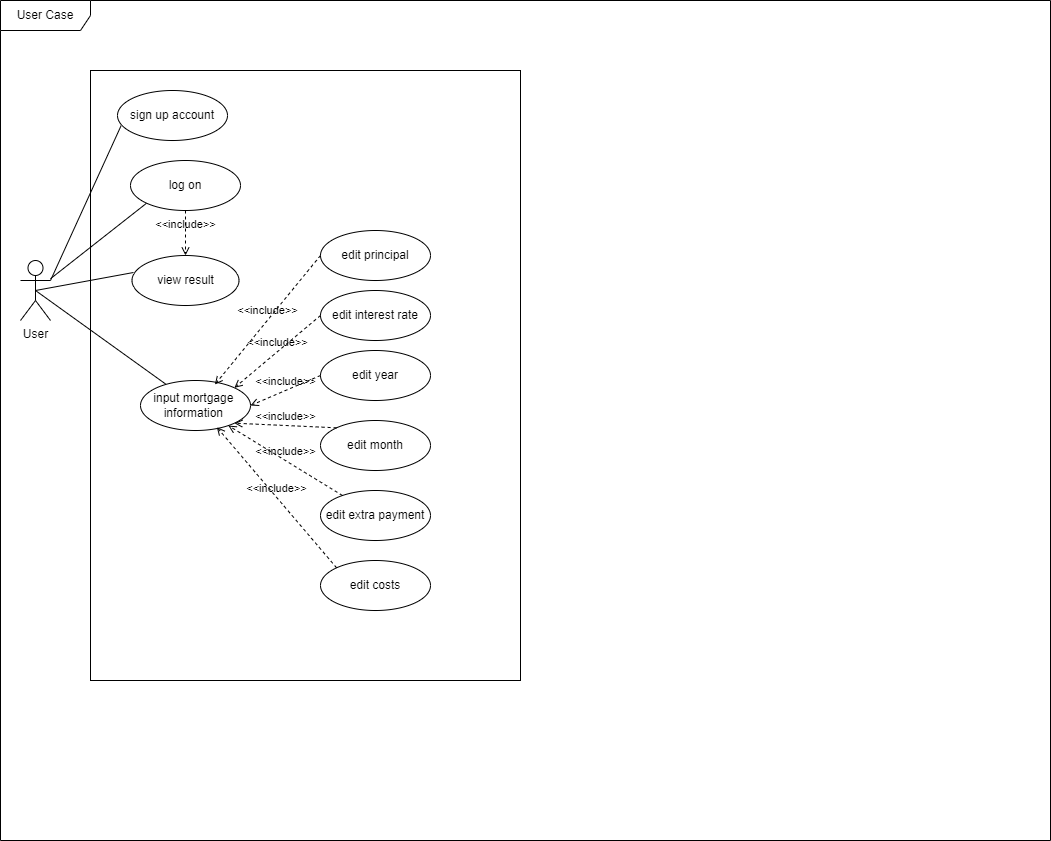

The diagram above was exported from draw.io. Its source (the exported page's mxGraphModel, read from the mxfile embedded in the PNG):
<mxGraphModel dx="898" dy="535" grid="1" gridSize="10" guides="1" tooltips="1" connect="1" arrows="1" fold="1" page="1" pageScale="1" pageWidth="850" pageHeight="1100" math="0" shadow="0">
  <root>
    <mxCell id="0" />
    <mxCell id="1" parent="0" />
    <mxCell id="JgrPEQfI-AKCmVWHXm03-4" value="" style="rounded=0;whiteSpace=wrap;html=1;" parent="1" vertex="1">
      <mxGeometry x="190" y="100" width="430" height="610" as="geometry" />
    </mxCell>
    <mxCell id="JgrPEQfI-AKCmVWHXm03-14" value="" style="rounded=0;orthogonalLoop=1;jettySize=auto;html=1;endArrow=none;endFill=0;entryX=0;entryY=1;entryDx=0;entryDy=0;" parent="1" source="JgrPEQfI-AKCmVWHXm03-1" target="JgrPEQfI-AKCmVWHXm03-6" edge="1">
      <mxGeometry relative="1" as="geometry">
        <mxPoint x="140" y="310" as="sourcePoint" />
        <mxPoint x="330" y="230" as="targetPoint" />
      </mxGeometry>
    </mxCell>
    <mxCell id="SLcld0GajGdvNzlpo4Wa-1" style="rounded=0;orthogonalLoop=1;jettySize=auto;html=1;endArrow=none;endFill=0;exitX=0.5;exitY=0.5;exitDx=0;exitDy=0;exitPerimeter=0;" parent="1" source="JgrPEQfI-AKCmVWHXm03-1" target="JgrPEQfI-AKCmVWHXm03-7" edge="1">
      <mxGeometry relative="1" as="geometry" />
    </mxCell>
    <mxCell id="SLcld0GajGdvNzlpo4Wa-2" style="rounded=0;orthogonalLoop=1;jettySize=auto;html=1;endArrow=none;endFill=0;entryX=0.014;entryY=0.34;entryDx=0;entryDy=0;entryPerimeter=0;exitX=0.5;exitY=0.5;exitDx=0;exitDy=0;exitPerimeter=0;" parent="1" source="JgrPEQfI-AKCmVWHXm03-1" target="JgrPEQfI-AKCmVWHXm03-8" edge="1">
      <mxGeometry relative="1" as="geometry">
        <mxPoint x="240" y="400" as="targetPoint" />
      </mxGeometry>
    </mxCell>
    <mxCell id="SLcld0GajGdvNzlpo4Wa-19" style="rounded=0;orthogonalLoop=1;jettySize=auto;html=1;endArrow=none;endFill=0;entryX=0.032;entryY=0.707;entryDx=0;entryDy=0;entryPerimeter=0;exitX=1;exitY=0.3333333333333333;exitDx=0;exitDy=0;exitPerimeter=0;" parent="1" source="JgrPEQfI-AKCmVWHXm03-1" target="SLcld0GajGdvNzlpo4Wa-18" edge="1">
      <mxGeometry relative="1" as="geometry" />
    </mxCell>
    <mxCell id="JgrPEQfI-AKCmVWHXm03-1" value="User" style="shape=umlActor;verticalLabelPosition=bottom;verticalAlign=top;html=1;outlineConnect=0;" parent="1" vertex="1">
      <mxGeometry x="120" y="290" width="30" height="60" as="geometry" />
    </mxCell>
    <mxCell id="JgrPEQfI-AKCmVWHXm03-6" value="log on" style="ellipse;whiteSpace=wrap;html=1;" parent="1" vertex="1">
      <mxGeometry x="230" y="190" width="110" height="50" as="geometry" />
    </mxCell>
    <mxCell id="JgrPEQfI-AKCmVWHXm03-7" value="input mortgage&amp;nbsp; information&amp;nbsp;" style="ellipse;whiteSpace=wrap;html=1;" parent="1" vertex="1">
      <mxGeometry x="240" y="410" width="110" height="50" as="geometry" />
    </mxCell>
    <mxCell id="JgrPEQfI-AKCmVWHXm03-8" value="view result" style="ellipse;whiteSpace=wrap;html=1;" parent="1" vertex="1">
      <mxGeometry x="231.5" y="285" width="107" height="50" as="geometry" />
    </mxCell>
    <mxCell id="4XGHAvSt9GG9GVwLYsZT-1" value="User Case" style="shape=umlFrame;whiteSpace=wrap;html=1;pointerEvents=0;width=90;height=30;" parent="1" vertex="1">
      <mxGeometry x="100" y="30" width="1050" height="840" as="geometry" />
    </mxCell>
    <mxCell id="SLcld0GajGdvNzlpo4Wa-8" value="edit principal" style="ellipse;whiteSpace=wrap;html=1;" parent="1" vertex="1">
      <mxGeometry x="420" y="260" width="110" height="50" as="geometry" />
    </mxCell>
    <mxCell id="SLcld0GajGdvNzlpo4Wa-9" value="edit interest rate" style="ellipse;whiteSpace=wrap;html=1;" parent="1" vertex="1">
      <mxGeometry x="420" y="320" width="110" height="50" as="geometry" />
    </mxCell>
    <mxCell id="SLcld0GajGdvNzlpo4Wa-10" value="edit costs" style="ellipse;whiteSpace=wrap;html=1;" parent="1" vertex="1">
      <mxGeometry x="420" y="590" width="110" height="50" as="geometry" />
    </mxCell>
    <mxCell id="SLcld0GajGdvNzlpo4Wa-12" value="edit year" style="ellipse;whiteSpace=wrap;html=1;" parent="1" vertex="1">
      <mxGeometry x="420" y="380" width="110" height="50" as="geometry" />
    </mxCell>
    <mxCell id="SLcld0GajGdvNzlpo4Wa-13" value="edit extra payment" style="ellipse;whiteSpace=wrap;html=1;" parent="1" vertex="1">
      <mxGeometry x="420" y="520" width="110" height="50" as="geometry" />
    </mxCell>
    <mxCell id="SLcld0GajGdvNzlpo4Wa-14" value="edit month" style="ellipse;whiteSpace=wrap;html=1;" parent="1" vertex="1">
      <mxGeometry x="420" y="450" width="110" height="50" as="geometry" />
    </mxCell>
    <mxCell id="SLcld0GajGdvNzlpo4Wa-18" value="sign up account" style="ellipse;whiteSpace=wrap;html=1;" parent="1" vertex="1">
      <mxGeometry x="217" y="120" width="110" height="50" as="geometry" />
    </mxCell>
    <mxCell id="SLcld0GajGdvNzlpo4Wa-29" style="edgeStyle=orthogonalEdgeStyle;rounded=0;orthogonalLoop=1;jettySize=auto;html=1;exitX=0.5;exitY=1;exitDx=0;exitDy=0;" parent="1" source="SLcld0GajGdvNzlpo4Wa-12" target="SLcld0GajGdvNzlpo4Wa-12" edge="1">
      <mxGeometry relative="1" as="geometry" />
    </mxCell>
    <mxCell id="SLcld0GajGdvNzlpo4Wa-37" value="&amp;lt;&amp;lt;include&amp;gt;&amp;gt;" style="html=1;verticalAlign=bottom;labelBackgroundColor=none;endArrow=open;endFill=0;dashed=1;rounded=0;exitX=0;exitY=0.5;exitDx=0;exitDy=0;entryX=0.676;entryY=0.081;entryDx=0;entryDy=0;entryPerimeter=0;" parent="1" source="SLcld0GajGdvNzlpo4Wa-8" target="JgrPEQfI-AKCmVWHXm03-7" edge="1">
      <mxGeometry width="160" relative="1" as="geometry">
        <mxPoint x="500" y="460" as="sourcePoint" />
        <mxPoint x="660" y="460" as="targetPoint" />
      </mxGeometry>
    </mxCell>
    <mxCell id="SLcld0GajGdvNzlpo4Wa-38" value="&amp;lt;&amp;lt;include&amp;gt;&amp;gt;" style="html=1;verticalAlign=bottom;labelBackgroundColor=none;endArrow=open;endFill=0;dashed=1;rounded=0;exitX=0;exitY=0.5;exitDx=0;exitDy=0;entryX=1;entryY=0;entryDx=0;entryDy=0;" parent="1" source="SLcld0GajGdvNzlpo4Wa-9" target="JgrPEQfI-AKCmVWHXm03-7" edge="1">
      <mxGeometry width="160" relative="1" as="geometry">
        <mxPoint x="460" y="155" as="sourcePoint" />
        <mxPoint x="365" y="238" as="targetPoint" />
      </mxGeometry>
    </mxCell>
    <mxCell id="SLcld0GajGdvNzlpo4Wa-39" value="&amp;lt;&amp;lt;include&amp;gt;&amp;gt;" style="html=1;verticalAlign=bottom;labelBackgroundColor=none;endArrow=open;endFill=0;dashed=1;rounded=0;exitX=0;exitY=0.5;exitDx=0;exitDy=0;entryX=1;entryY=0.5;entryDx=0;entryDy=0;" parent="1" source="SLcld0GajGdvNzlpo4Wa-12" target="JgrPEQfI-AKCmVWHXm03-7" edge="1">
      <mxGeometry width="160" relative="1" as="geometry">
        <mxPoint x="460" y="225" as="sourcePoint" />
        <mxPoint x="375" y="244" as="targetPoint" />
      </mxGeometry>
    </mxCell>
    <mxCell id="SLcld0GajGdvNzlpo4Wa-40" value="&amp;lt;&amp;lt;include&amp;gt;&amp;gt;" style="html=1;verticalAlign=bottom;labelBackgroundColor=none;endArrow=open;endFill=0;dashed=1;rounded=0;exitX=0;exitY=0;exitDx=0;exitDy=0;entryX=1;entryY=1;entryDx=0;entryDy=0;" parent="1" source="SLcld0GajGdvNzlpo4Wa-14" target="JgrPEQfI-AKCmVWHXm03-7" edge="1">
      <mxGeometry width="160" relative="1" as="geometry">
        <mxPoint x="475" y="288" as="sourcePoint" />
        <mxPoint x="374" y="268" as="targetPoint" />
      </mxGeometry>
    </mxCell>
    <mxCell id="SLcld0GajGdvNzlpo4Wa-41" value="&amp;lt;&amp;lt;include&amp;gt;&amp;gt;" style="html=1;verticalAlign=bottom;labelBackgroundColor=none;endArrow=open;endFill=0;dashed=1;rounded=0;" parent="1" source="SLcld0GajGdvNzlpo4Wa-13" target="JgrPEQfI-AKCmVWHXm03-7" edge="1">
      <mxGeometry width="160" relative="1" as="geometry">
        <mxPoint x="485" y="428" as="sourcePoint" />
        <mxPoint x="355" y="352" as="targetPoint" />
      </mxGeometry>
    </mxCell>
    <mxCell id="SLcld0GajGdvNzlpo4Wa-42" value="&amp;lt;&amp;lt;include&amp;gt;&amp;gt;" style="html=1;verticalAlign=bottom;labelBackgroundColor=none;endArrow=open;endFill=0;dashed=1;rounded=0;exitX=0;exitY=0;exitDx=0;exitDy=0;entryX=0.694;entryY=0.934;entryDx=0;entryDy=0;entryPerimeter=0;" parent="1" source="SLcld0GajGdvNzlpo4Wa-10" target="JgrPEQfI-AKCmVWHXm03-7" edge="1">
      <mxGeometry width="160" relative="1" as="geometry">
        <mxPoint x="486" y="464" as="sourcePoint" />
        <mxPoint x="344" y="356" as="targetPoint" />
      </mxGeometry>
    </mxCell>
    <mxCell id="SLcld0GajGdvNzlpo4Wa-44" value="&amp;lt;&amp;lt;include&amp;gt;&amp;gt;" style="html=1;verticalAlign=bottom;labelBackgroundColor=none;endArrow=open;endFill=0;dashed=1;rounded=0;exitX=0.5;exitY=1;exitDx=0;exitDy=0;entryX=0.5;entryY=0;entryDx=0;entryDy=0;" parent="1" source="JgrPEQfI-AKCmVWHXm03-6" target="JgrPEQfI-AKCmVWHXm03-8" edge="1">
      <mxGeometry width="160" relative="1" as="geometry">
        <mxPoint x="430" y="295" as="sourcePoint" />
        <mxPoint x="324" y="424" as="targetPoint" />
      </mxGeometry>
    </mxCell>
  </root>
</mxGraphModel>